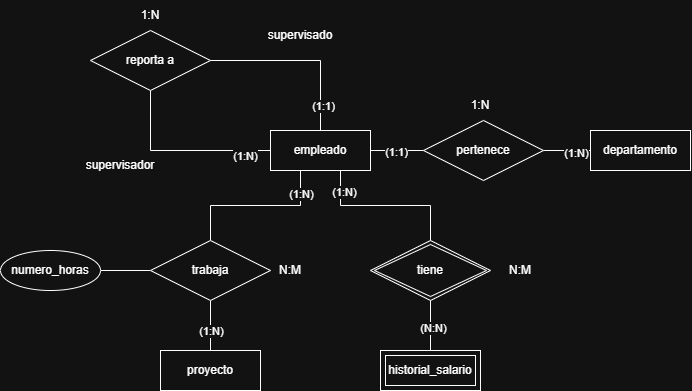

The diagram above was exported from draw.io. Its source (the exported page's mxGraphModel, read from the mxfile embedded in the PNG):
<mxGraphModel dx="1963" dy="675" grid="1" gridSize="10" guides="1" tooltips="1" connect="1" arrows="1" fold="1" page="1" pageScale="1" pageWidth="827" pageHeight="1169" math="0" shadow="0">
  <root>
    <mxCell id="0" />
    <mxCell id="1" parent="0" />
    <mxCell id="vjrBG4DalW9ypswuBy_2-1" edge="1" parent="1" source="vjrBG4DalW9ypswuBy_2-9" style="edgeStyle=orthogonalEdgeStyle;rounded=0;orthogonalLoop=1;jettySize=auto;html=1;endArrow=none;endFill=0;" target="vjrBG4DalW9ypswuBy_2-15" value="">
      <mxGeometry relative="1" as="geometry" />
    </mxCell>
    <mxCell id="vjrBG4DalW9ypswuBy_2-2" connectable="0" parent="vjrBG4DalW9ypswuBy_2-1" style="edgeLabel;html=1;align=center;verticalAlign=middle;resizable=0;points=[];" value="(1:1)" vertex="1">
      <mxGeometry relative="1" x="-0.0566" y="-1" as="geometry">
        <mxPoint as="offset" />
      </mxGeometry>
    </mxCell>
    <mxCell id="vjrBG4DalW9ypswuBy_2-3" edge="1" parent="1" source="vjrBG4DalW9ypswuBy_2-9" style="edgeStyle=orthogonalEdgeStyle;rounded=0;orthogonalLoop=1;jettySize=auto;html=1;endArrow=none;endFill=0;" target="vjrBG4DalW9ypswuBy_2-19">
      <mxGeometry relative="1" x="-0.125" as="geometry">
        <Array as="points">
          <mxPoint x="270" y="765" />
          <mxPoint x="180" y="765" />
        </Array>
      </mxGeometry>
    </mxCell>
    <mxCell id="vjrBG4DalW9ypswuBy_2-4" connectable="0" parent="vjrBG4DalW9ypswuBy_2-3" style="edgeLabel;html=1;align=center;verticalAlign=middle;resizable=0;points=[];" value="(1:N)" vertex="1">
      <mxGeometry relative="1" x="-0.7125" as="geometry">
        <mxPoint as="offset" />
      </mxGeometry>
    </mxCell>
    <mxCell id="vjrBG4DalW9ypswuBy_2-5" edge="1" parent="1" source="vjrBG4DalW9ypswuBy_2-9" style="edgeStyle=orthogonalEdgeStyle;rounded=0;orthogonalLoop=1;jettySize=auto;html=1;entryX=0.5;entryY=1;entryDx=0;entryDy=0;endArrow=none;endFill=0;" target="vjrBG4DalW9ypswuBy_2-25">
      <mxGeometry relative="1" as="geometry" />
    </mxCell>
    <mxCell id="vjrBG4DalW9ypswuBy_2-6" connectable="0" parent="vjrBG4DalW9ypswuBy_2-5" style="edgeLabel;html=1;align=center;verticalAlign=middle;resizable=0;points=[];" value="(1:N)" vertex="1">
      <mxGeometry relative="1" x="-0.7111" y="5" as="geometry">
        <mxPoint as="offset" />
      </mxGeometry>
    </mxCell>
    <mxCell id="vjrBG4DalW9ypswuBy_2-7" edge="1" parent="1" source="vjrBG4DalW9ypswuBy_2-9" style="edgeStyle=orthogonalEdgeStyle;rounded=0;orthogonalLoop=1;jettySize=auto;html=1;entryX=1;entryY=0.5;entryDx=0;entryDy=0;endArrow=none;endFill=0;" target="vjrBG4DalW9ypswuBy_2-25">
      <mxGeometry relative="1" as="geometry">
        <Array as="points">
          <mxPoint x="290" y="620" />
        </Array>
      </mxGeometry>
    </mxCell>
    <mxCell id="vjrBG4DalW9ypswuBy_2-8" connectable="0" parent="vjrBG4DalW9ypswuBy_2-7" style="edgeLabel;html=1;align=center;verticalAlign=middle;resizable=0;points=[];" value="(1:1)" vertex="1">
      <mxGeometry relative="1" x="-0.7222" y="-2" as="geometry">
        <mxPoint as="offset" />
      </mxGeometry>
    </mxCell>
    <mxCell id="vjrBG4DalW9ypswuBy_2-9" parent="1" style="whiteSpace=wrap;html=1;align=center;" value="empleado" vertex="1">
      <mxGeometry height="40" width="100" x="240" y="690" as="geometry" />
    </mxCell>
    <mxCell id="vjrBG4DalW9ypswuBy_2-10" parent="1" style="whiteSpace=wrap;html=1;align=center;" value="proyecto" vertex="1">
      <mxGeometry height="40" width="100" x="130" y="910" as="geometry" />
    </mxCell>
    <mxCell id="vjrBG4DalW9ypswuBy_2-11" parent="1" style="whiteSpace=wrap;html=1;align=center;" value="departamento" vertex="1">
      <mxGeometry height="40" width="100" x="560" y="690" as="geometry" />
    </mxCell>
    <mxCell id="vjrBG4DalW9ypswuBy_2-12" parent="1" style="shape=ext;margin=3;double=1;whiteSpace=wrap;html=1;align=center;" value="historial_salario" vertex="1">
      <mxGeometry height="40" width="100" x="350" y="910" as="geometry" />
    </mxCell>
    <mxCell id="vjrBG4DalW9ypswuBy_2-13" edge="1" parent="1" source="vjrBG4DalW9ypswuBy_2-15" style="edgeStyle=orthogonalEdgeStyle;rounded=0;orthogonalLoop=1;jettySize=auto;html=1;endArrow=none;endFill=0;" target="vjrBG4DalW9ypswuBy_2-11" value="">
      <mxGeometry relative="1" as="geometry" />
    </mxCell>
    <mxCell id="vjrBG4DalW9ypswuBy_2-14" connectable="0" parent="vjrBG4DalW9ypswuBy_2-13" style="edgeLabel;html=1;align=center;verticalAlign=middle;resizable=0;points=[];" value="(1:N)" vertex="1">
      <mxGeometry relative="1" x="0.3617" y="-2" as="geometry">
        <mxPoint as="offset" />
      </mxGeometry>
    </mxCell>
    <mxCell id="vjrBG4DalW9ypswuBy_2-15" parent="1" style="shape=rhombus;perimeter=rhombusPerimeter;whiteSpace=wrap;html=1;align=center;" value="pertenece" vertex="1">
      <mxGeometry height="60" width="120" x="393" y="680" as="geometry" />
    </mxCell>
    <mxCell id="vjrBG4DalW9ypswuBy_2-16" edge="1" parent="1" source="vjrBG4DalW9ypswuBy_2-19" style="edgeStyle=orthogonalEdgeStyle;rounded=0;orthogonalLoop=1;jettySize=auto;html=1;endArrow=none;endFill=0;" target="vjrBG4DalW9ypswuBy_2-10" value="">
      <mxGeometry relative="1" as="geometry" />
    </mxCell>
    <mxCell id="vjrBG4DalW9ypswuBy_2-17" connectable="0" parent="vjrBG4DalW9ypswuBy_2-16" style="edgeLabel;html=1;align=center;verticalAlign=middle;resizable=0;points=[];" value="(1:N)" vertex="1">
      <mxGeometry relative="1" x="0.2" as="geometry">
        <mxPoint as="offset" />
      </mxGeometry>
    </mxCell>
    <mxCell id="vjrBG4DalW9ypswuBy_2-18" edge="1" parent="1" source="vjrBG4DalW9ypswuBy_2-19" style="edgeStyle=orthogonalEdgeStyle;rounded=0;orthogonalLoop=1;jettySize=auto;html=1;endArrow=none;endFill=0;" target="vjrBG4DalW9ypswuBy_2-30" value="">
      <mxGeometry relative="1" x="0.0154" as="geometry" />
    </mxCell>
    <mxCell id="vjrBG4DalW9ypswuBy_2-19" parent="1" style="shape=rhombus;perimeter=rhombusPerimeter;whiteSpace=wrap;html=1;align=center;" value="trabaja" vertex="1">
      <mxGeometry height="60" width="120" x="120" y="800" as="geometry" />
    </mxCell>
    <mxCell id="vjrBG4DalW9ypswuBy_2-20" edge="1" parent="1" source="vjrBG4DalW9ypswuBy_2-22" style="edgeStyle=orthogonalEdgeStyle;rounded=0;orthogonalLoop=1;jettySize=auto;html=1;endArrow=none;endFill=0;" target="vjrBG4DalW9ypswuBy_2-12" value="">
      <mxGeometry relative="1" as="geometry" />
    </mxCell>
    <mxCell id="vjrBG4DalW9ypswuBy_2-21" connectable="0" parent="vjrBG4DalW9ypswuBy_2-20" style="edgeLabel;html=1;align=center;verticalAlign=middle;resizable=0;points=[];" value="(N:N)" vertex="1">
      <mxGeometry relative="1" x="0.08" y="2" as="geometry">
        <mxPoint as="offset" />
      </mxGeometry>
    </mxCell>
    <mxCell id="vjrBG4DalW9ypswuBy_2-22" parent="1" style="shape=rhombus;double=1;perimeter=rhombusPerimeter;whiteSpace=wrap;html=1;align=center;" value="tiene" vertex="1">
      <mxGeometry height="60" width="120" x="340" y="800" as="geometry" />
    </mxCell>
    <mxCell id="vjrBG4DalW9ypswuBy_2-23" edge="1" parent="1" source="vjrBG4DalW9ypswuBy_2-9" style="edgeStyle=orthogonalEdgeStyle;rounded=0;orthogonalLoop=1;jettySize=auto;html=1;entryX=0.5;entryY=0;entryDx=0;entryDy=0;endArrow=none;endFill=0;" target="vjrBG4DalW9ypswuBy_2-22">
      <mxGeometry relative="1" x="-0.175" as="geometry">
        <Array as="points">
          <mxPoint x="310" y="765" />
          <mxPoint x="400" y="765" />
        </Array>
      </mxGeometry>
    </mxCell>
    <mxCell id="vjrBG4DalW9ypswuBy_2-24" connectable="0" parent="vjrBG4DalW9ypswuBy_2-23" style="edgeLabel;html=1;align=center;verticalAlign=middle;resizable=0;points=[];" value="(1:N)" vertex="1">
      <mxGeometry relative="1" x="-0.7375" y="3" as="geometry">
        <mxPoint as="offset" />
      </mxGeometry>
    </mxCell>
    <mxCell id="vjrBG4DalW9ypswuBy_2-25" parent="1" style="shape=rhombus;perimeter=rhombusPerimeter;whiteSpace=wrap;html=1;align=center;" value="reporta a" vertex="1">
      <mxGeometry height="60" width="120" x="60" y="590" as="geometry" />
    </mxCell>
    <mxCell id="vjrBG4DalW9ypswuBy_2-26" parent="1" style="text;html=1;whiteSpace=wrap;strokeColor=none;fillColor=none;align=center;verticalAlign=middle;rounded=0;" value="supervisador" vertex="1">
      <mxGeometry height="30" width="60" x="60" y="710" as="geometry" />
    </mxCell>
    <mxCell id="vjrBG4DalW9ypswuBy_2-27" parent="1" style="text;html=1;whiteSpace=wrap;strokeColor=none;fillColor=none;align=center;verticalAlign=middle;rounded=0;" value="supervisado" vertex="1">
      <mxGeometry height="30" width="60" x="240" y="580" as="geometry" />
    </mxCell>
    <mxCell id="vjrBG4DalW9ypswuBy_2-28" parent="1" style="text;html=1;whiteSpace=wrap;strokeColor=none;fillColor=none;align=center;verticalAlign=middle;rounded=0;" value="1:N" vertex="1">
      <mxGeometry height="30" width="60" x="420" y="650" as="geometry" />
    </mxCell>
    <mxCell id="vjrBG4DalW9ypswuBy_2-29" parent="1" style="text;html=1;whiteSpace=wrap;strokeColor=none;fillColor=none;align=center;verticalAlign=middle;rounded=0;" value="N:M" vertex="1">
      <mxGeometry height="30" width="60" x="460" y="815" as="geometry" />
    </mxCell>
    <mxCell id="vjrBG4DalW9ypswuBy_2-30" parent="1" style="ellipse;whiteSpace=wrap;html=1;align=center;" value="numero_horas" vertex="1">
      <mxGeometry height="40" width="100" x="-30" y="810" as="geometry" />
    </mxCell>
    <mxCell id="vjrBG4DalW9ypswuBy_2-31" parent="1" style="text;html=1;whiteSpace=wrap;strokeColor=none;fillColor=none;align=center;verticalAlign=middle;rounded=0;" value="N:M" vertex="1">
      <mxGeometry height="30" width="60" x="230" y="815" as="geometry" />
    </mxCell>
    <mxCell id="vjrBG4DalW9ypswuBy_2-32" parent="1" style="text;html=1;whiteSpace=wrap;strokeColor=none;fillColor=none;align=center;verticalAlign=middle;rounded=0;" value="1:N" vertex="1">
      <mxGeometry height="30" width="60" x="90" y="560" as="geometry" />
    </mxCell>
  </root>
</mxGraphModel>